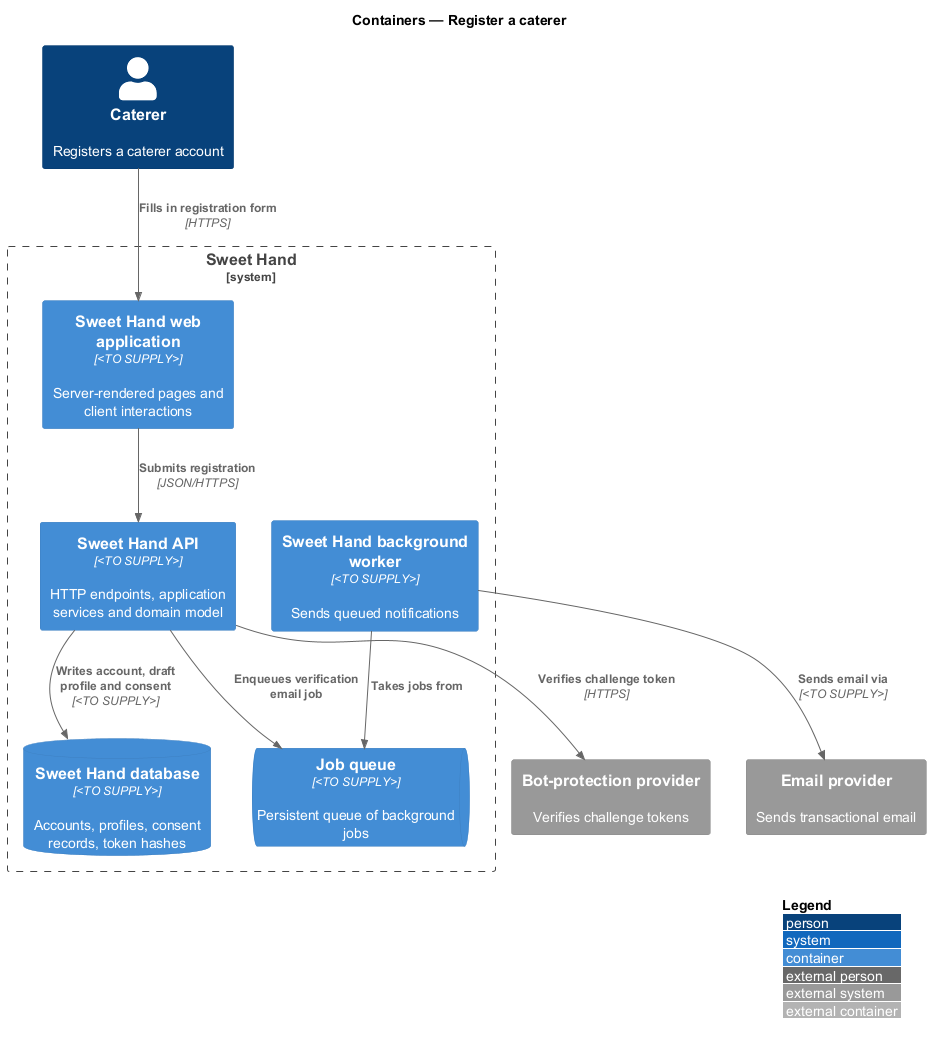

The diagram above was rendered by PlantUML. Its source (embedded in the PNG):
@startuml
!include <C4/C4_Container>
LAYOUT_WITH_LEGEND()
title Containers — Register a caterer

Person(caterer, "Caterer", "Registers a caterer account")
System_Boundary(sweethand, "Sweet Hand") {
  Container(web, "Sweet Hand web application", "<TO SUPPLY>", "Server-rendered pages and client interactions")
  Container(api, "Sweet Hand API", "<TO SUPPLY>", "HTTP endpoints, application services and domain model")
  ContainerDb(db, "Sweet Hand database", "<TO SUPPLY>", "Accounts, profiles, consent records, token hashes")
  ContainerQueue(queue, "Job queue", "<TO SUPPLY>", "Persistent queue of background jobs")
  Container(worker, "Sweet Hand background worker", "<TO SUPPLY>", "Sends queued notifications")
}
System_Ext(bot, "Bot-protection provider", "Verifies challenge tokens")
System_Ext(email, "Email provider", "Sends transactional email")

Rel(caterer, web, "Fills in registration form", "HTTPS")
Rel(web, api, "Submits registration", "JSON/HTTPS")
Rel(api, bot, "Verifies challenge token", "HTTPS")
Rel(api, db, "Writes account, draft profile and consent", "<TO SUPPLY>")
Rel(api, queue, "Enqueues verification email job")
Rel(worker, queue, "Takes jobs from")
Rel(worker, email, "Sends email via", "<TO SUPPLY>")
@enduml